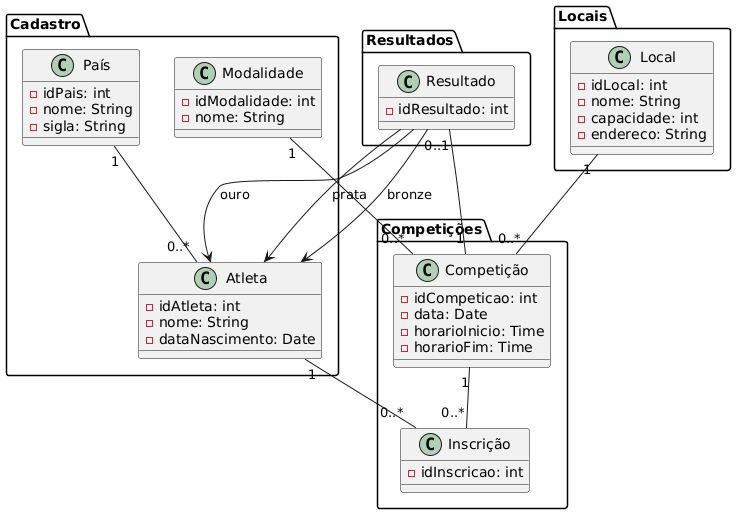

The diagram above was rendered by PlantUML. Its source (embedded in the PNG):
@startuml
package "Cadastro" {
  class "País" as Pais {
    -idPais: int
    -nome: String
    -sigla: String
  }

  class "Atleta" as Atleta {
    -idAtleta: int
    -nome: String
    -dataNascimento: Date
  }

  class "Modalidade" as Modalidade {
    -idModalidade: int
    -nome: String
  }
}

package "Competições" {
  class "Competição" as Competicao {
    -idCompeticao: int
    -data: Date
    -horarioInicio: Time
    -horarioFim: Time
  }

  class "Inscrição" as Inscricao {
    -idInscricao: int
  }
}

package "Locais" {
  class "Local" as Local {
    -idLocal: int
    -nome: String
    -capacidade: int
    -endereco: String
  }
}

package "Resultados" {
  class "Resultado" as Resultado {
    -idResultado: int
  }
}

Pais "1" -- "0..*" Atleta
Modalidade "1" -- "0..*" Competicao
Local "1" -- "0..*" Competicao

Competicao "1" -- "0..*" Inscricao
Atleta "1" -- "0..*" Inscricao

Competicao "1" -- "0..1" Resultado

Resultado --> Atleta : ouro
Resultado --> Atleta : prata
Resultado --> Atleta : bronze
@enduml